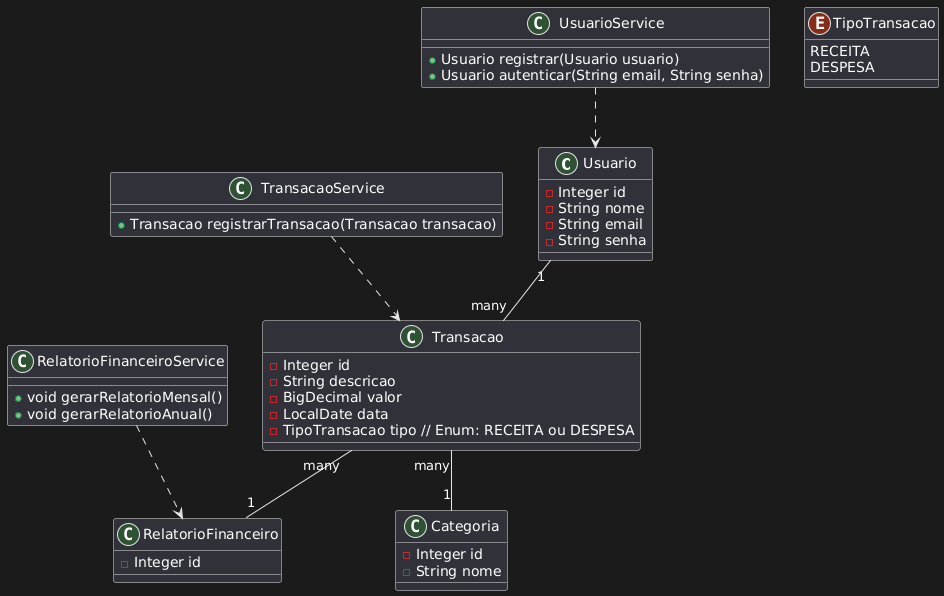

The diagram above was rendered by PlantUML. Its source (embedded in the PNG):
@startuml
class Usuario {
  - Integer id
  - String nome
  - String email
  - String senha
}

class Transacao {
  - Integer id
  - String descricao
  - BigDecimal valor
  - LocalDate data
  - TipoTransacao tipo // Enum: RECEITA ou DESPESA
}

class Categoria {
  - Integer id
  - String nome
}

class RelatorioFinanceiro {
  - Integer id
}

enum TipoTransacao {
  RECEITA
  DESPESA
}

class UsuarioService {
  + Usuario registrar(Usuario usuario)
  + Usuario autenticar(String email, String senha)
}

class TransacaoService {
  + Transacao registrarTransacao(Transacao transacao)
}

class RelatorioFinanceiroService {
  + void gerarRelatorioMensal()
  + void gerarRelatorioAnual()
}

Usuario "1" -- "many" Transacao
Transacao "many" -- "1" Categoria
Transacao "many" -- "1" RelatorioFinanceiro
UsuarioService ..> Usuario
TransacaoService ..> Transacao
RelatorioFinanceiroService ..> RelatorioFinanceiro
@enduml